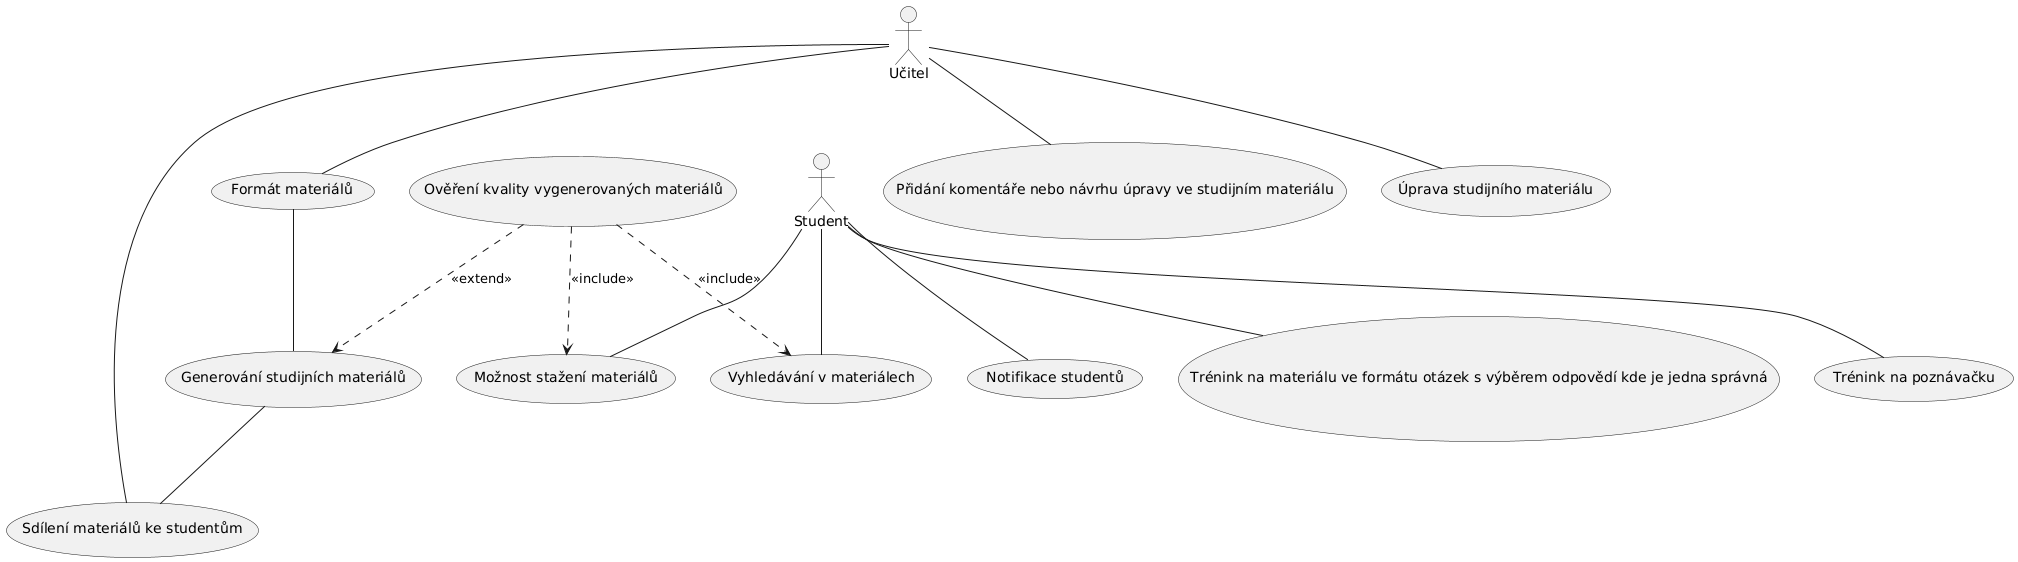

The diagram above was rendered by PlantUML. Its source (embedded in the PNG):
@startuml
actor Učitel as T
actor Student as S


usecase "Ověření kvality vygenerovaných materiálů" as UC1
usecase "Sdílení materiálů ke studentům" as UC2
usecase "Notifikace studentů" as UC3
usecase "Možnost stažení materiálů" as UC4
usecase "Formát materiálů" as UC5
usecase "Vyhledávání v materiálech" as UC6
usecase "Trénink na materiálu ve formátu otázek s výběrem odpovědí kde je jedna správná" as UC9
usecase "Trénink na poznávačku" as UC10
usecase "Přidání komentáře nebo návrhu úpravy ve studijním materiálu" as UC8
usecase "Úprava studijního materiálu" as UC7
usecase "Generování studijních materiálů" as UC11

T -- UC2
T -- UC5
T -- UC7
T -- UC8

UC5 -- UC11

S -- UC3
S -- UC4
S -- UC6
S -- UC9
S -- UC10

UC11 -- UC2

UC1 .down.> UC11 : <<extend>>
UC1 .down.> UC4 : <<include>>
UC1 .down.> UC6 : <<include>>
@enduml